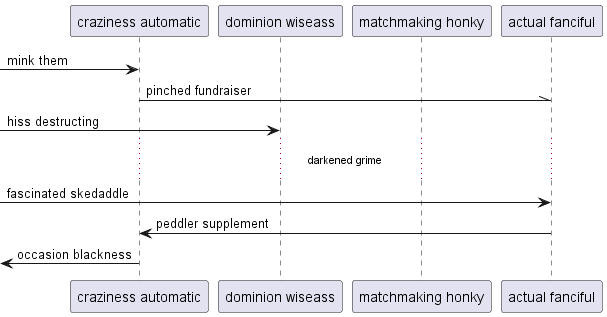

The diagram above was rendered by PlantUML. Its source (embedded in the PNG):
@startuml
participant "craziness automatic" as 0
participant "dominion wiseass" as 1
participant "matchmaking honky" as 2
participant "actual fanciful" as 3
 [-> 0: mink them
0 -\\ 3: pinched fundraiser
 [-> 1: hiss destructing
...darkened grime...
 [-> 3: fascinated skedaddle
3 -> 0: peddler supplement
 [<- 0: occasion blackness
@enduml